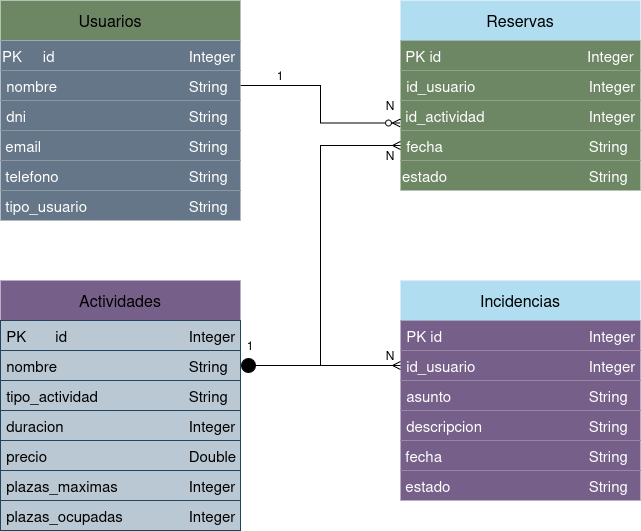

The diagram above was exported from draw.io. Its source (the exported page's mxGraphModel, read from the mxfile embedded in the PNG):
<mxGraphModel dx="1361" dy="755" grid="1" gridSize="10" guides="1" tooltips="1" connect="1" arrows="1" fold="1" page="1" pageScale="1" pageWidth="827" pageHeight="1169" math="0" shadow="0">
  <root>
    <mxCell id="0" />
    <mxCell id="1" parent="0" />
    <mxCell id="M7MrIO_d_w31nhwsDJbb-37" connectable="0" parent="1" style="group;fontColor=light-dark(#000000,#FFFFFF);" value="" vertex="1">
      <mxGeometry height="190" width="240" x="480" y="80" as="geometry" />
    </mxCell>
    <mxCell id="M7MrIO_d_w31nhwsDJbb-30" parent="M7MrIO_d_w31nhwsDJbb-37" style="rounded=0;whiteSpace=wrap;html=1;fillColor=#b1ddf0;strokeColor=none;container=0;" value="" vertex="1">
      <mxGeometry height="40" width="240" as="geometry" />
    </mxCell>
    <mxCell id="M7MrIO_d_w31nhwsDJbb-24" parent="M7MrIO_d_w31nhwsDJbb-37" style="text;html=1;whiteSpace=wrap;strokeColor=none;fillColor=none;align=center;verticalAlign=middle;rounded=0;" value="&lt;div align=&quot;center&quot;&gt;&lt;font style=&quot;font-size: 16px;&quot;&gt;Reservas&lt;/font&gt;&lt;/div&gt;" vertex="1">
      <mxGeometry height="30" width="240" y="5" as="geometry" />
    </mxCell>
    <mxCell id="M7MrIO_d_w31nhwsDJbb-32" parent="M7MrIO_d_w31nhwsDJbb-37" style="text;html=1;whiteSpace=wrap;strokeColor=none;fillColor=#6d8764;align=left;verticalAlign=middle;rounded=0;fontColor=light-dark(#FFFFFF,#FFFFFF);" value="&amp;nbsp;&lt;font style=&quot;font-size: 15px;&quot;&gt;PK id&lt;span style=&quot;white-space: pre;&quot;&gt;&#09;&lt;/span&gt;&lt;span style=&quot;white-space: pre;&quot;&gt;&#09;&lt;/span&gt;&lt;span style=&quot;white-space: pre;&quot;&gt;&#09;&lt;/span&gt;&lt;span style=&quot;white-space: pre;&quot;&gt;&#09;&lt;/span&gt;&lt;span style=&quot;white-space: pre;&quot;&gt;&#09;&lt;/span&gt;&amp;nbsp;&amp;nbsp;&amp;nbsp;&amp;nbsp;&amp;nbsp; Integer&lt;/font&gt;" vertex="1">
      <mxGeometry height="30" width="240" y="40" as="geometry" />
    </mxCell>
    <mxCell id="M7MrIO_d_w31nhwsDJbb-33" parent="M7MrIO_d_w31nhwsDJbb-37" style="text;html=1;whiteSpace=wrap;strokeColor=none;fillColor=#6d8764;align=left;verticalAlign=middle;rounded=0;fontColor=light-dark(#FFFFFF,#FFFFFF);" value="&lt;font style=&quot;font-size: 15px;&quot;&gt;&amp;nbsp;id_usuario&lt;span style=&quot;white-space: pre;&quot;&gt;&#09;&lt;/span&gt;&lt;span style=&quot;white-space: pre;&quot;&gt;&#09;&lt;/span&gt;&lt;span style=&quot;white-space: pre;&quot;&gt;&#09;&lt;/span&gt;&lt;span style=&quot;white-space: pre;&quot;&gt;&#09;&lt;/span&gt;&lt;span style=&quot;white-space: pre;&quot;&gt;&#09;&lt;/span&gt;Integer&lt;/font&gt;" vertex="1">
      <mxGeometry height="30" width="240" y="70" as="geometry" />
    </mxCell>
    <mxCell id="M7MrIO_d_w31nhwsDJbb-34" parent="M7MrIO_d_w31nhwsDJbb-37" style="text;html=1;whiteSpace=wrap;strokeColor=none;fillColor=#6d8764;align=left;verticalAlign=middle;rounded=0;fontColor=light-dark(#FFFFFF,#FFFFFF);" value="&amp;nbsp;&lt;font style=&quot;font-size: 15px;&quot;&gt;id_actividad&lt;span style=&quot;white-space: pre;&quot;&gt;&#09;&lt;/span&gt;&lt;span style=&quot;white-space: pre;&quot;&gt;&#09;&lt;/span&gt;&lt;span style=&quot;white-space: pre;&quot;&gt;&#09;&lt;/span&gt;&lt;span style=&quot;white-space: pre;&quot;&gt;&#09;&lt;/span&gt;Integer&lt;/font&gt;" vertex="1">
      <mxGeometry height="30" width="240" y="100" as="geometry" />
    </mxCell>
    <mxCell id="M7MrIO_d_w31nhwsDJbb-35" parent="M7MrIO_d_w31nhwsDJbb-37" style="text;html=1;whiteSpace=wrap;strokeColor=none;fillColor=#6d8764;align=left;verticalAlign=middle;rounded=0;fontColor=light-dark(#FFFFFF,#FFFFFF);" value="&lt;font style=&quot;font-size: 15px;&quot;&gt;estado&lt;span style=&quot;white-space: pre;&quot;&gt;&#09;&lt;/span&gt;&lt;span style=&quot;white-space: pre;&quot;&gt;&#09;&lt;/span&gt;&lt;span style=&quot;white-space: pre;&quot;&gt;&#09;&lt;/span&gt;&lt;span style=&quot;white-space: pre;&quot;&gt;&#09;&lt;/span&gt;&lt;span style=&quot;white-space: pre;&quot;&gt;&#09;&lt;/span&gt;&lt;span style=&quot;white-space: pre;&quot;&gt;&#09;&lt;/span&gt;String&lt;/font&gt;" vertex="1">
      <mxGeometry height="30" width="240" y="160" as="geometry" />
    </mxCell>
    <mxCell id="M7MrIO_d_w31nhwsDJbb-36" parent="M7MrIO_d_w31nhwsDJbb-37" style="text;html=1;whiteSpace=wrap;strokeColor=none;fillColor=#6d8764;align=left;verticalAlign=middle;rounded=0;fontColor=light-dark(#FFFFFF,#FFFFFF);" value="&lt;font style=&quot;font-size: 15px;&quot;&gt;&amp;nbsp;fecha&lt;span style=&quot;white-space: pre;&quot;&gt;&#09;&lt;/span&gt;&lt;span style=&quot;white-space: pre;&quot;&gt;&#09;&lt;/span&gt;&lt;span style=&quot;white-space: pre;&quot;&gt;&#09;&lt;/span&gt;&lt;span style=&quot;white-space: pre;&quot;&gt;&#09;&lt;/span&gt;&lt;span style=&quot;white-space: pre;&quot;&gt;&#09;&lt;/span&gt;&lt;span style=&quot;white-space: pre;&quot;&gt;&#09;&lt;/span&gt;String&lt;/font&gt;" vertex="1">
      <mxGeometry height="30" width="240" y="130" as="geometry" />
    </mxCell>
    <mxCell id="M7MrIO_d_w31nhwsDJbb-59" parent="M7MrIO_d_w31nhwsDJbb-37" style="text;html=1;whiteSpace=wrap;strokeColor=none;fillColor=none;align=center;verticalAlign=middle;rounded=0;" value="N" vertex="1">
      <mxGeometry height="30" width="60" x="-40" y="90" as="geometry" />
    </mxCell>
    <mxCell id="M7MrIO_d_w31nhwsDJbb-64" parent="M7MrIO_d_w31nhwsDJbb-37" style="text;html=1;whiteSpace=wrap;strokeColor=none;fillColor=none;align=center;verticalAlign=middle;rounded=0;" value="N" vertex="1">
      <mxGeometry height="30" width="60" x="-40" y="140" as="geometry" />
    </mxCell>
    <mxCell id="M7MrIO_d_w31nhwsDJbb-57" connectable="0" parent="1" style="group;fontColor=light-dark(#000000,#FFFFFF);" value="" vertex="1">
      <mxGeometry height="220" width="240" x="480" y="360" as="geometry" />
    </mxCell>
    <mxCell id="M7MrIO_d_w31nhwsDJbb-39" parent="M7MrIO_d_w31nhwsDJbb-57" style="rounded=0;whiteSpace=wrap;html=1;fillColor=#b1ddf0;strokeColor=none;container=0;" value="" vertex="1">
      <mxGeometry height="40" width="240" as="geometry" />
    </mxCell>
    <mxCell id="M7MrIO_d_w31nhwsDJbb-42" parent="M7MrIO_d_w31nhwsDJbb-57" style="text;html=1;whiteSpace=wrap;strokeColor=none;fillColor=none;align=center;verticalAlign=middle;rounded=0;" value="&lt;font style=&quot;font-size: 16px;&quot;&gt;Incidencias&lt;/font&gt;" vertex="1">
      <mxGeometry height="30" width="60" x="90" y="5" as="geometry" />
    </mxCell>
    <mxCell id="M7MrIO_d_w31nhwsDJbb-49" parent="M7MrIO_d_w31nhwsDJbb-57" style="text;html=1;whiteSpace=wrap;strokeColor=none;fillColor=#76608a;align=left;verticalAlign=middle;rounded=0;fontColor=light-dark(#FFFFFF,#FFFFFF);gradientColor=none;" value="&lt;font style=&quot;font-size: 15px;&quot;&gt;&amp;nbsp;id_usuario&lt;span style=&quot;white-space: pre;&quot;&gt;&#09;&lt;/span&gt;&lt;span style=&quot;white-space: pre;&quot;&gt;&#09;&lt;/span&gt;&lt;span style=&quot;white-space: pre;&quot;&gt;&#09;&lt;/span&gt;&lt;span style=&quot;white-space: pre;&quot;&gt;&#09;&lt;/span&gt;&lt;span style=&quot;white-space: pre;&quot;&gt;&#09;&lt;/span&gt;Integer&lt;/font&gt;" vertex="1">
      <mxGeometry height="30" width="240" y="70" as="geometry" />
    </mxCell>
    <mxCell id="M7MrIO_d_w31nhwsDJbb-50" parent="M7MrIO_d_w31nhwsDJbb-57" style="text;html=1;whiteSpace=wrap;strokeColor=none;fillColor=#76608a;align=left;verticalAlign=middle;rounded=0;fontColor=light-dark(#FFFFFF,#FFFFFF);gradientColor=none;" value="&lt;div align=&quot;left&quot;&gt;&lt;font style=&quot;font-size: 15px;&quot;&gt;&amp;nbsp;PK id &lt;span style=&quot;white-space: pre;&quot;&gt;&#09;&lt;/span&gt;&lt;span style=&quot;white-space: pre;&quot;&gt;&#09;&lt;/span&gt;&lt;span style=&quot;white-space: pre;&quot;&gt;&#09;&lt;/span&gt;&lt;span style=&quot;white-space: pre;&quot;&gt;&#09;&lt;/span&gt;&lt;span style=&quot;white-space: pre;&quot;&gt;&#09;&lt;/span&gt;&lt;span style=&quot;white-space: pre;&quot;&gt;&#09;&lt;/span&gt;Integer&lt;/font&gt;&lt;/div&gt;" vertex="1">
      <mxGeometry height="30" width="240" y="40" as="geometry" />
    </mxCell>
    <mxCell id="M7MrIO_d_w31nhwsDJbb-53" parent="M7MrIO_d_w31nhwsDJbb-57" style="text;html=1;whiteSpace=wrap;strokeColor=none;fillColor=#76608a;align=left;verticalAlign=middle;rounded=0;fontColor=light-dark(#FFFFFF,#FFFFFF);gradientColor=none;" value="&amp;nbsp;&lt;font style=&quot;font-size: 15px;&quot;&gt;estado&lt;span style=&quot;white-space: pre;&quot;&gt;&#09;&lt;/span&gt;&lt;span style=&quot;white-space: pre;&quot;&gt;&#09;&lt;/span&gt;&lt;span style=&quot;white-space: pre;&quot;&gt;&#09;&lt;/span&gt;&lt;span style=&quot;white-space: pre;&quot;&gt;&#09;&lt;/span&gt;&lt;span style=&quot;white-space: pre;&quot;&gt;&#09;&lt;/span&gt;&lt;span style=&quot;white-space: pre;&quot;&gt;&#09;&lt;/span&gt;String&lt;/font&gt;" vertex="1">
      <mxGeometry height="30" width="240" y="190" as="geometry" />
    </mxCell>
    <mxCell id="M7MrIO_d_w31nhwsDJbb-54" parent="M7MrIO_d_w31nhwsDJbb-57" style="text;html=1;whiteSpace=wrap;strokeColor=none;fillColor=#76608a;align=left;verticalAlign=middle;rounded=0;fontColor=light-dark(#FFFFFF,#FFFFFF);gradientColor=none;" value="&lt;font style=&quot;font-size: 15px;&quot;&gt;&amp;nbsp;descripcion&lt;span style=&quot;white-space: pre;&quot;&gt;&#09;&lt;/span&gt;&lt;span style=&quot;white-space: pre;&quot;&gt;&#09;&lt;/span&gt;&lt;span style=&quot;white-space: pre;&quot;&gt;&#09;&lt;/span&gt;&lt;span style=&quot;white-space: pre;&quot;&gt;&#09;&lt;/span&gt;String&lt;/font&gt;" vertex="1">
      <mxGeometry height="30" width="240" y="130" as="geometry" />
    </mxCell>
    <mxCell id="M7MrIO_d_w31nhwsDJbb-55" parent="M7MrIO_d_w31nhwsDJbb-57" style="text;html=1;whiteSpace=wrap;strokeColor=none;fillColor=#76608a;align=left;verticalAlign=middle;rounded=0;fontColor=light-dark(#FFFFFF,#FFFFFF);gradientColor=none;" value="&amp;nbsp;&lt;font style=&quot;font-size: 15px;&quot;&gt;fecha&lt;span style=&quot;white-space: pre;&quot;&gt;&#09;&lt;/span&gt;&lt;span style=&quot;white-space: pre;&quot;&gt;&#09;&lt;/span&gt;&lt;span style=&quot;white-space: pre;&quot;&gt;&#09;&lt;/span&gt;&lt;span style=&quot;white-space: pre;&quot;&gt;&#09;&lt;/span&gt;&lt;span style=&quot;white-space: pre;&quot;&gt;&#09;&lt;/span&gt;&lt;span style=&quot;white-space: pre;&quot;&gt;&#09;&lt;/span&gt;String&lt;/font&gt;" vertex="1">
      <mxGeometry height="30" width="240" y="160" as="geometry" />
    </mxCell>
    <mxCell id="M7MrIO_d_w31nhwsDJbb-56" parent="M7MrIO_d_w31nhwsDJbb-57" style="text;html=1;whiteSpace=wrap;strokeColor=none;fillColor=#76608a;align=left;verticalAlign=middle;rounded=0;fontColor=light-dark(#FFFFFF,#FFFFFF);gradientColor=none;" value="&lt;font style=&quot;font-size: 15px;&quot;&gt;&amp;nbsp;asunto&lt;span style=&quot;white-space: pre;&quot;&gt;&#09;&lt;/span&gt;&lt;span style=&quot;white-space: pre;&quot;&gt;&#09;&lt;/span&gt;&lt;span style=&quot;white-space: pre;&quot;&gt;&#09;&lt;/span&gt;&lt;span style=&quot;white-space: pre;&quot;&gt;&#09;&lt;/span&gt;&lt;span style=&quot;white-space: pre;&quot;&gt;&#09;&lt;/span&gt;&lt;span style=&quot;white-space: pre;&quot;&gt;&#09;&lt;/span&gt;&lt;/font&gt;&lt;font style=&quot;font-size: 15px;&quot;&gt;String&lt;/font&gt;" vertex="1">
      <mxGeometry height="30" width="240" y="100" as="geometry" />
    </mxCell>
    <mxCell id="M7MrIO_d_w31nhwsDJbb-58" edge="1" parent="1" source="M7MrIO_d_w31nhwsDJbb-15" style="rounded=0;orthogonalLoop=1;jettySize=auto;html=1;exitX=1;exitY=0.5;exitDx=0;exitDy=0;entryX=0;entryY=0.75;entryDx=0;entryDy=0;endArrow=ERzeroToMany;endFill=0;edgeStyle=orthogonalEdgeStyle;" target="M7MrIO_d_w31nhwsDJbb-34">
      <mxGeometry relative="1" as="geometry" />
    </mxCell>
    <mxCell id="M7MrIO_d_w31nhwsDJbb-60" parent="1" style="text;html=1;whiteSpace=wrap;strokeColor=none;fillColor=none;align=center;verticalAlign=middle;rounded=0;" value="1" vertex="1">
      <mxGeometry height="30" width="60" x="330" y="140" as="geometry" />
    </mxCell>
    <mxCell id="M7MrIO_d_w31nhwsDJbb-61" edge="1" parent="1" source="M7MrIO_d_w31nhwsDJbb-44" style="edgeStyle=orthogonalEdgeStyle;rounded=0;orthogonalLoop=1;jettySize=auto;html=1;entryX=0;entryY=0.5;entryDx=0;entryDy=0;endArrow=ERmany;endFill=0;" target="M7MrIO_d_w31nhwsDJbb-36">
      <mxGeometry relative="1" as="geometry">
        <Array as="points">
          <mxPoint x="400" y="445" />
          <mxPoint x="400" y="225" />
        </Array>
      </mxGeometry>
    </mxCell>
    <mxCell id="M7MrIO_d_w31nhwsDJbb-62" edge="1" parent="1" source="M7MrIO_d_w31nhwsDJbb-44" style="edgeStyle=orthogonalEdgeStyle;rounded=0;orthogonalLoop=1;jettySize=auto;html=1;exitX=1;exitY=0.5;exitDx=0;exitDy=0;entryX=0;entryY=0.5;entryDx=0;entryDy=0;endArrow=ERmany;endFill=0;startArrow=circle;startFill=1;" target="M7MrIO_d_w31nhwsDJbb-49">
      <mxGeometry relative="1" as="geometry" />
    </mxCell>
    <mxCell id="M7MrIO_d_w31nhwsDJbb-63" parent="1" style="text;html=1;whiteSpace=wrap;strokeColor=none;fillColor=none;align=center;verticalAlign=middle;rounded=0;" value="N" vertex="1">
      <mxGeometry height="30" width="60" x="440" y="420" as="geometry" />
    </mxCell>
    <mxCell id="M7MrIO_d_w31nhwsDJbb-65" parent="1" style="text;html=1;whiteSpace=wrap;strokeColor=none;fillColor=none;align=center;verticalAlign=middle;rounded=0;" value="1" vertex="1">
      <mxGeometry height="30" width="60" x="300" y="410" as="geometry" />
    </mxCell>
    <mxCell id="M7MrIO_d_w31nhwsDJbb-11" parent="1" style="rounded=0;whiteSpace=wrap;html=1;fillColor=#6d8764;fontColor=light-dark(#000000,#FFFFFF);strokeColor=none;container=0;" value="" vertex="1">
      <mxGeometry height="40" width="240" x="80" y="80" as="geometry" />
    </mxCell>
    <mxCell id="M7MrIO_d_w31nhwsDJbb-10" parent="1" style="text;html=1;whiteSpace=wrap;strokeColor=none;fillColor=none;align=center;verticalAlign=middle;rounded=0;container=0;" value="&lt;font style=&quot;font-size: 16px;&quot;&gt;Usuarios&lt;/font&gt;" vertex="1">
      <mxGeometry height="30" width="60" x="160" y="85" as="geometry" />
    </mxCell>
    <mxCell id="M7MrIO_d_w31nhwsDJbb-13" parent="1" style="rounded=0;whiteSpace=wrap;html=1;strokeColor=none;container=0;" value="" vertex="1">
      <mxGeometry height="180" width="240" x="80" y="120" as="geometry" />
    </mxCell>
    <mxCell id="M7MrIO_d_w31nhwsDJbb-14" parent="1" style="text;html=1;whiteSpace=wrap;strokeColor=none;fillColor=#647687;align=left;verticalAlign=middle;rounded=0;fontColor=light-dark(#FFFFFF,#FFFFFF);container=0;" value="&lt;div align=&quot;left&quot;&gt;&lt;font style=&quot;font-size: 15px;&quot;&gt;PK&amp;nbsp;&amp;nbsp;&amp;nbsp;&amp;nbsp; id &lt;span style=&quot;white-space: pre;&quot;&gt;&#09;&lt;/span&gt;&lt;span style=&quot;white-space: pre;&quot;&gt;&#09;&lt;/span&gt;&lt;span style=&quot;white-space: pre;&quot;&gt;&#09;&lt;/span&gt;&lt;span style=&quot;white-space: pre;&quot;&gt;&#09;&lt;/span&gt;&lt;span style=&quot;white-space: pre;&quot;&gt;&#09;&lt;/span&gt;Integer&lt;/font&gt;&lt;/div&gt;" vertex="1">
      <mxGeometry height="30" width="240" x="80" y="120" as="geometry" />
    </mxCell>
    <mxCell id="M7MrIO_d_w31nhwsDJbb-15" parent="1" style="text;html=1;whiteSpace=wrap;strokeColor=none;fillColor=#647687;align=left;verticalAlign=middle;rounded=0;fontColor=light-dark(#FFFFFF,#FFFFFF);container=0;" value="&lt;div align=&quot;left&quot;&gt;&lt;font style=&quot;font-size: 15px;&quot;&gt;&amp;nbsp;nombre&lt;span style=&quot;white-space: pre;&quot;&gt;&#09;&lt;/span&gt;&lt;span style=&quot;white-space: pre;&quot;&gt;&#09;&lt;/span&gt;&lt;span style=&quot;white-space: pre;&quot;&gt;&#09;&lt;/span&gt;&lt;span style=&quot;white-space: pre;&quot;&gt;&#09;&lt;/span&gt;&lt;span style=&quot;white-space: pre;&quot;&gt;&#09;&lt;/span&gt;String&lt;/font&gt;&lt;/div&gt;" vertex="1">
      <mxGeometry height="30" width="240" x="80" y="150" as="geometry" />
    </mxCell>
    <mxCell id="M7MrIO_d_w31nhwsDJbb-17" parent="1" style="text;html=1;whiteSpace=wrap;strokeColor=none;fillColor=#647687;align=left;verticalAlign=middle;rounded=0;fontColor=light-dark(#FFFFFF,#FFFFFF);container=0;" value="&lt;div align=&quot;left&quot;&gt;&lt;font style=&quot;font-size: 15px;&quot;&gt;&amp;nbsp;dni&lt;span style=&quot;white-space: pre;&quot;&gt;&#09;&lt;/span&gt;&lt;span style=&quot;white-space: pre;&quot;&gt;&#09;&lt;/span&gt;&lt;span style=&quot;white-space: pre;&quot;&gt;&#09;&lt;/span&gt;&lt;span style=&quot;white-space: pre;&quot;&gt;&#09;&lt;/span&gt;&lt;span style=&quot;white-space: pre;&quot;&gt;&#09;&lt;/span&gt;&lt;span style=&quot;white-space: pre;&quot;&gt;&#09;&lt;/span&gt;String&lt;/font&gt;&lt;/div&gt;" vertex="1">
      <mxGeometry height="30" width="240" x="80" y="180" as="geometry" />
    </mxCell>
    <mxCell id="M7MrIO_d_w31nhwsDJbb-22" parent="1" style="text;html=1;whiteSpace=wrap;strokeColor=none;fillColor=#647687;align=left;verticalAlign=middle;rounded=0;fontColor=light-dark(#FFFFFF,#FFFFFF);container=0;" value="&amp;nbsp;&lt;font style=&quot;font-size: 15px;&quot;&gt;email&lt;span style=&quot;white-space: pre;&quot;&gt;&#09;&lt;/span&gt;&lt;span style=&quot;white-space: pre;&quot;&gt;&#09;&lt;/span&gt;&lt;span style=&quot;white-space: pre;&quot;&gt;&#09;&lt;/span&gt;&lt;span style=&quot;white-space: pre;&quot;&gt;&#09;&lt;/span&gt;&lt;span style=&quot;white-space: pre;&quot;&gt;&#09;&lt;/span&gt;&lt;span style=&quot;white-space: pre;&quot;&gt;&#09;&lt;/span&gt;String&lt;/font&gt;" vertex="1">
      <mxGeometry height="30" width="240" x="80" y="210" as="geometry" />
    </mxCell>
    <mxCell id="M7MrIO_d_w31nhwsDJbb-25" parent="1" style="text;html=1;whiteSpace=wrap;strokeColor=none;fillColor=#647687;align=left;verticalAlign=middle;rounded=0;fontColor=light-dark(#FFFFFF,#FFFFFF);container=0;" value="&amp;nbsp;&lt;font style=&quot;font-size: 15px;&quot;&gt;tipo_usuario&lt;span style=&quot;white-space: pre;&quot;&gt;&#09;&lt;/span&gt;&lt;span style=&quot;white-space: pre;&quot;&gt;&#09;&lt;/span&gt;&lt;span style=&quot;white-space: pre;&quot;&gt;&#09;&lt;/span&gt;&lt;span style=&quot;white-space: pre;&quot;&gt;&#09;&lt;/span&gt;String&lt;/font&gt;" vertex="1">
      <mxGeometry height="30" width="240" x="80" y="270" as="geometry" />
    </mxCell>
    <mxCell id="M7MrIO_d_w31nhwsDJbb-26" parent="1" style="text;html=1;whiteSpace=wrap;strokeColor=none;fillColor=#647687;align=left;verticalAlign=middle;rounded=0;fontColor=light-dark(#FFFFFF,#FFFFFF);container=0;" value="&amp;nbsp;&lt;font style=&quot;font-size: 15px;&quot;&gt;telefono&lt;span style=&quot;white-space: pre;&quot;&gt;&#09;&lt;/span&gt;&lt;span style=&quot;white-space: pre;&quot;&gt;&#09;&lt;/span&gt;&lt;span style=&quot;white-space: pre;&quot;&gt;&#09;&lt;/span&gt;&lt;span style=&quot;white-space: pre;&quot;&gt;&#09;&lt;/span&gt;&lt;span style=&quot;white-space: pre;&quot;&gt;&#09;&lt;/span&gt;String&lt;/font&gt;" vertex="1">
      <mxGeometry height="30" width="240" x="80" y="240" as="geometry" />
    </mxCell>
    <mxCell id="M7MrIO_d_w31nhwsDJbb-38" parent="1" style="rounded=0;whiteSpace=wrap;html=1;fillColor=#76608a;fontColor=light-dark(#FFFFFF,#FFFFFF);strokeColor=none;container=0;" value="" vertex="1">
      <mxGeometry height="40" width="240" x="80" y="360" as="geometry" />
    </mxCell>
    <mxCell id="M7MrIO_d_w31nhwsDJbb-41" parent="1" style="text;html=1;whiteSpace=wrap;strokeColor=none;fillColor=none;align=center;verticalAlign=middle;rounded=0;container=0;" value="&lt;font style=&quot;font-size: 16px;&quot;&gt;Actividades&lt;/font&gt;" vertex="1">
      <mxGeometry height="30" width="60" x="170" y="365" as="geometry" />
    </mxCell>
    <mxCell id="M7MrIO_d_w31nhwsDJbb-43" parent="1" style="text;html=1;whiteSpace=wrap;strokeColor=#23445d;fillColor=#bac8d3;align=left;verticalAlign=middle;rounded=0;container=0;" value="&lt;div align=&quot;left&quot;&gt;&lt;font style=&quot;font-size: 15px;&quot;&gt;&amp;nbsp;PK&amp;nbsp;&amp;nbsp;&amp;nbsp;&amp;nbsp;&amp;nbsp;&amp;nbsp; id &lt;span style=&quot;white-space: pre;&quot;&gt;&#09;&lt;/span&gt;&lt;span style=&quot;white-space: pre;&quot;&gt;&#09;&lt;/span&gt;&lt;span style=&quot;white-space: pre;&quot;&gt;&#09;&lt;/span&gt;&lt;span style=&quot;white-space: pre;&quot;&gt;&#09;&lt;/span&gt;&lt;span style=&quot;white-space: pre;&quot;&gt;&#09;&lt;/span&gt;Integer&lt;/font&gt;&lt;/div&gt;" vertex="1">
      <mxGeometry height="30" width="240" x="80" y="400" as="geometry" />
    </mxCell>
    <mxCell id="M7MrIO_d_w31nhwsDJbb-44" parent="1" style="text;html=1;whiteSpace=wrap;strokeColor=#23445d;fillColor=#bac8d3;align=left;verticalAlign=middle;rounded=0;container=0;" value="&lt;font style=&quot;font-size: 15px;&quot;&gt;&amp;nbsp;nombre&lt;span style=&quot;white-space: pre;&quot;&gt;&#09;&lt;/span&gt;&lt;span style=&quot;white-space: pre;&quot;&gt;&#09;&lt;/span&gt;&lt;span style=&quot;white-space: pre;&quot;&gt;&#09;&lt;/span&gt;&lt;span style=&quot;white-space: pre;&quot;&gt;&#09;&lt;/span&gt;&lt;span style=&quot;white-space: pre;&quot;&gt;&#09;&lt;/span&gt;String&lt;/font&gt;" vertex="1">
      <mxGeometry height="30" width="240" x="80" y="430" as="geometry" />
    </mxCell>
    <mxCell id="M7MrIO_d_w31nhwsDJbb-45" parent="1" style="text;html=1;whiteSpace=wrap;strokeColor=#23445d;fillColor=#bac8d3;align=left;verticalAlign=middle;rounded=0;container=0;" value="&lt;font style=&quot;font-size: 15px;&quot;&gt;&amp;nbsp;tipo_actividad&lt;span style=&quot;white-space: pre;&quot;&gt;&#09;&lt;/span&gt;&lt;span style=&quot;white-space: pre;&quot;&gt;&#09;&lt;/span&gt;&lt;span style=&quot;white-space: pre;&quot;&gt;&#09;&lt;/span&gt;&lt;span style=&quot;white-space: pre;&quot;&gt;&#09;&lt;/span&gt;String&lt;/font&gt;" vertex="1">
      <mxGeometry height="30" width="240" x="80" y="460" as="geometry" />
    </mxCell>
    <mxCell id="M7MrIO_d_w31nhwsDJbb-46" parent="1" style="text;html=1;whiteSpace=wrap;strokeColor=#23445d;fillColor=#bac8d3;align=left;verticalAlign=middle;rounded=0;container=0;" value="&lt;font style=&quot;font-size: 15px;&quot;&gt;&amp;nbsp;duracion&lt;span style=&quot;white-space: pre;&quot;&gt;&#09;&lt;/span&gt;&lt;span style=&quot;white-space: pre;&quot;&gt;&#09;&lt;/span&gt;&lt;span style=&quot;white-space: pre;&quot;&gt;&#09;&lt;/span&gt;&lt;span style=&quot;white-space: pre;&quot;&gt;&#09;&lt;/span&gt;&lt;span style=&quot;white-space: pre;&quot;&gt;&#09;&lt;/span&gt;Integer&lt;/font&gt;" vertex="1">
      <mxGeometry height="30" width="240" x="80" y="490" as="geometry" />
    </mxCell>
    <mxCell id="M7MrIO_d_w31nhwsDJbb-47" parent="1" style="text;html=1;whiteSpace=wrap;strokeColor=#23445d;fillColor=#bac8d3;align=left;verticalAlign=middle;rounded=0;container=0;" value="&lt;font style=&quot;font-size: 15px;&quot;&gt;&amp;nbsp;plazas_maximas&lt;span style=&quot;white-space: pre;&quot;&gt;&#09;&lt;/span&gt;&lt;span style=&quot;white-space: pre;&quot;&gt;&#09;&lt;/span&gt;&lt;span style=&quot;white-space: pre;&quot;&gt;&#09;&lt;/span&gt;Integer&lt;/font&gt;" vertex="1">
      <mxGeometry height="30" width="240" x="80" y="550" as="geometry" />
    </mxCell>
    <mxCell id="M7MrIO_d_w31nhwsDJbb-48" parent="1" style="text;html=1;whiteSpace=wrap;strokeColor=#23445d;fillColor=#bac8d3;align=left;verticalAlign=middle;rounded=0;container=0;" value="&lt;font style=&quot;font-size: 15px;&quot;&gt;&amp;nbsp;precio&lt;span style=&quot;white-space: pre;&quot;&gt;&#09;&lt;/span&gt;&lt;span style=&quot;white-space: pre;&quot;&gt;&#09;&lt;/span&gt;&lt;span style=&quot;white-space: pre;&quot;&gt;&#09;&lt;/span&gt;&lt;span style=&quot;white-space: pre;&quot;&gt;&#09;&lt;/span&gt;&lt;span style=&quot;white-space: pre;&quot;&gt;&#09;&lt;span style=&quot;white-space: pre;&quot;&gt;&#09;&lt;/span&gt;&lt;/span&gt;Double&lt;/font&gt;" vertex="1">
      <mxGeometry height="30" width="240" x="80" y="520" as="geometry" />
    </mxCell>
    <mxCell id="M7MrIO_d_w31nhwsDJbb-51" parent="1" style="text;html=1;whiteSpace=wrap;strokeColor=#23445d;fillColor=#bac8d3;align=left;verticalAlign=middle;rounded=0;container=0;" value="&lt;font style=&quot;font-size: 15px;&quot;&gt;&amp;nbsp;plazas_ocupadas&lt;span style=&quot;white-space: pre;&quot;&gt;&#09;&lt;/span&gt;&lt;span style=&quot;white-space: pre;&quot;&gt;&#09;&lt;/span&gt;&lt;span style=&quot;white-space: pre;&quot;&gt;&#09;&lt;/span&gt;Integer&lt;/font&gt;" vertex="1">
      <mxGeometry height="30" width="240" x="80" y="580" as="geometry" />
    </mxCell>
  </root>
</mxGraphModel>